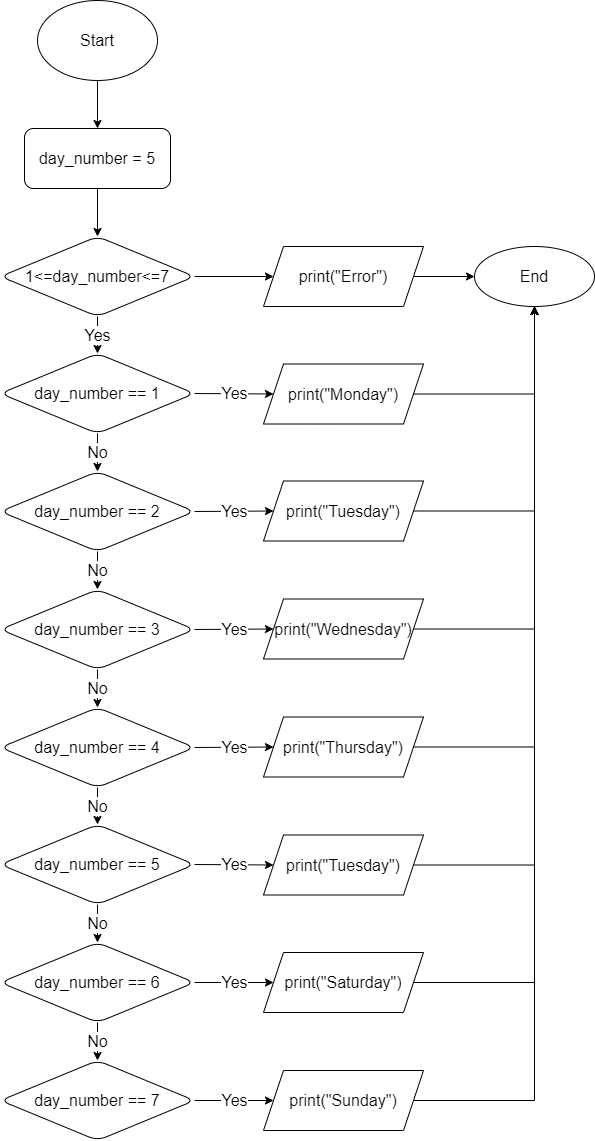

The diagram above was exported from draw.io. Its source (the exported page's mxGraphModel, read from the mxfile embedded in the PNG):
<mxGraphModel dx="1381" dy="620" grid="0" gridSize="10" guides="1" tooltips="1" connect="1" arrows="1" fold="1" page="0" pageScale="1" pageWidth="827" pageHeight="1169" math="0" shadow="0">
  <root>
    <mxCell id="0" />
    <mxCell id="1" parent="0" />
    <mxCell id="2" value="" style="edgeStyle=none;html=1;fontSize=21;" edge="1" parent="1" source="3" target="5">
      <mxGeometry relative="1" as="geometry" />
    </mxCell>
    <mxCell id="3" value="Start" style="ellipse;whiteSpace=wrap;html=1;fontSize=16;" vertex="1" parent="1">
      <mxGeometry x="354" width="120" height="80" as="geometry" />
    </mxCell>
    <mxCell id="4" value="" style="edgeStyle=none;html=1;fontSize=16;" edge="1" parent="1" source="5" target="8">
      <mxGeometry relative="1" as="geometry" />
    </mxCell>
    <mxCell id="5" value="day_number = 5" style="rounded=1;whiteSpace=wrap;html=1;fontSize=16;" vertex="1" parent="1">
      <mxGeometry x="341" y="128" width="146" height="60" as="geometry" />
    </mxCell>
    <mxCell id="6" value="Yes" style="edgeStyle=none;html=1;fontSize=16;" edge="1" parent="1" source="8" target="11">
      <mxGeometry relative="1" as="geometry" />
    </mxCell>
    <mxCell id="7" style="edgeStyle=none;html=1;exitX=1;exitY=0.5;exitDx=0;exitDy=0;entryX=0;entryY=0.5;entryDx=0;entryDy=0;fontSize=16;" edge="1" parent="1" source="8" target="44">
      <mxGeometry relative="1" as="geometry" />
    </mxCell>
    <mxCell id="8" value="1&amp;lt;=day_number&amp;lt;=7" style="rhombus;whiteSpace=wrap;html=1;fontSize=16;rounded=1;" vertex="1" parent="1">
      <mxGeometry x="317" y="236" width="194" height="80" as="geometry" />
    </mxCell>
    <mxCell id="9" value="No" style="edgeStyle=none;html=1;fontSize=16;" edge="1" parent="1" source="11" target="14">
      <mxGeometry relative="1" as="geometry" />
    </mxCell>
    <mxCell id="10" value="Yes" style="edgeStyle=none;html=1;exitX=1;exitY=0.5;exitDx=0;exitDy=0;entryX=0;entryY=0.5;entryDx=0;entryDy=0;fontSize=16;" edge="1" parent="1" source="11" target="30">
      <mxGeometry relative="1" as="geometry" />
    </mxCell>
    <mxCell id="11" value="day_number == 1" style="rhombus;whiteSpace=wrap;html=1;fontSize=16;rounded=1;" vertex="1" parent="1">
      <mxGeometry x="317" y="353" width="194" height="80" as="geometry" />
    </mxCell>
    <mxCell id="12" value="No" style="edgeStyle=none;html=1;fontSize=16;" edge="1" parent="1" source="14" target="17">
      <mxGeometry relative="1" as="geometry" />
    </mxCell>
    <mxCell id="13" value="Yes" style="edgeStyle=none;html=1;exitX=1;exitY=0.5;exitDx=0;exitDy=0;entryX=0;entryY=0.5;entryDx=0;entryDy=0;fontSize=16;" edge="1" parent="1" source="14" target="32">
      <mxGeometry relative="1" as="geometry" />
    </mxCell>
    <mxCell id="14" value="day_number == 2" style="rhombus;whiteSpace=wrap;html=1;fontSize=16;rounded=1;" vertex="1" parent="1">
      <mxGeometry x="317" y="471" width="194" height="80" as="geometry" />
    </mxCell>
    <mxCell id="15" value="No" style="edgeStyle=none;html=1;fontSize=16;" edge="1" parent="1" source="17" target="20">
      <mxGeometry relative="1" as="geometry" />
    </mxCell>
    <mxCell id="16" value="Yes" style="edgeStyle=none;html=1;exitX=1;exitY=0.5;exitDx=0;exitDy=0;entryX=0;entryY=0.5;entryDx=0;entryDy=0;fontSize=16;" edge="1" parent="1" source="17" target="34">
      <mxGeometry relative="1" as="geometry" />
    </mxCell>
    <mxCell id="17" value="day_number == 3" style="rhombus;whiteSpace=wrap;html=1;fontSize=16;rounded=1;" vertex="1" parent="1">
      <mxGeometry x="317" y="589" width="194" height="80" as="geometry" />
    </mxCell>
    <mxCell id="18" value="No" style="edgeStyle=none;html=1;fontSize=16;" edge="1" parent="1" source="20" target="23">
      <mxGeometry relative="1" as="geometry" />
    </mxCell>
    <mxCell id="19" value="Yes" style="edgeStyle=none;html=1;exitX=1;exitY=0.5;exitDx=0;exitDy=0;entryX=0;entryY=0.5;entryDx=0;entryDy=0;fontSize=16;" edge="1" parent="1" source="20" target="36">
      <mxGeometry relative="1" as="geometry" />
    </mxCell>
    <mxCell id="20" value="day_number == 4" style="rhombus;whiteSpace=wrap;html=1;fontSize=16;rounded=1;" vertex="1" parent="1">
      <mxGeometry x="317" y="707" width="194" height="80" as="geometry" />
    </mxCell>
    <mxCell id="21" value="No" style="edgeStyle=none;html=1;fontSize=16;" edge="1" parent="1" source="23" target="26">
      <mxGeometry relative="1" as="geometry" />
    </mxCell>
    <mxCell id="22" value="Yes" style="edgeStyle=none;html=1;exitX=1;exitY=0.5;exitDx=0;exitDy=0;entryX=0;entryY=0.5;entryDx=0;entryDy=0;fontSize=16;" edge="1" parent="1" source="23" target="38">
      <mxGeometry relative="1" as="geometry" />
    </mxCell>
    <mxCell id="23" value="day_number == 5" style="rhombus;whiteSpace=wrap;html=1;fontSize=16;rounded=1;" vertex="1" parent="1">
      <mxGeometry x="317" y="824" width="194" height="80" as="geometry" />
    </mxCell>
    <mxCell id="24" value="No" style="edgeStyle=none;html=1;fontSize=16;" edge="1" parent="1" source="26" target="28">
      <mxGeometry relative="1" as="geometry" />
    </mxCell>
    <mxCell id="25" value="Yes" style="edgeStyle=none;html=1;exitX=1;exitY=0.5;exitDx=0;exitDy=0;entryX=0;entryY=0.5;entryDx=0;entryDy=0;fontSize=16;" edge="1" parent="1" source="26" target="40">
      <mxGeometry relative="1" as="geometry" />
    </mxCell>
    <mxCell id="26" value="day_number == 6" style="rhombus;whiteSpace=wrap;html=1;fontSize=16;rounded=1;" vertex="1" parent="1">
      <mxGeometry x="317" y="942" width="194" height="80" as="geometry" />
    </mxCell>
    <mxCell id="27" value="Yes" style="edgeStyle=none;html=1;exitX=1;exitY=0.5;exitDx=0;exitDy=0;entryX=0;entryY=0.5;entryDx=0;entryDy=0;fontSize=16;" edge="1" parent="1" source="28" target="42">
      <mxGeometry relative="1" as="geometry" />
    </mxCell>
    <mxCell id="28" value="day_number == 7" style="rhombus;whiteSpace=wrap;html=1;fontSize=16;rounded=1;" vertex="1" parent="1">
      <mxGeometry x="317" y="1060" width="194" height="80" as="geometry" />
    </mxCell>
    <mxCell id="29" style="edgeStyle=orthogonalEdgeStyle;html=1;exitX=1;exitY=0.5;exitDx=0;exitDy=0;entryX=0.5;entryY=1;entryDx=0;entryDy=0;fontSize=16;rounded=0;" edge="1" parent="1" source="30" target="45">
      <mxGeometry relative="1" as="geometry" />
    </mxCell>
    <mxCell id="30" value="print(&quot;Monday&quot;)" style="shape=parallelogram;perimeter=parallelogramPerimeter;whiteSpace=wrap;html=1;fixedSize=1;fontSize=16;" vertex="1" parent="1">
      <mxGeometry x="580" y="363.5" width="160" height="60" as="geometry" />
    </mxCell>
    <mxCell id="31" style="edgeStyle=orthogonalEdgeStyle;rounded=0;html=1;exitX=1;exitY=0.5;exitDx=0;exitDy=0;entryX=0.5;entryY=1;entryDx=0;entryDy=0;fontSize=16;" edge="1" parent="1" source="32" target="45">
      <mxGeometry relative="1" as="geometry" />
    </mxCell>
    <mxCell id="32" value="print(&quot;Tuesday&quot;)" style="shape=parallelogram;perimeter=parallelogramPerimeter;whiteSpace=wrap;html=1;fixedSize=1;fontSize=16;" vertex="1" parent="1">
      <mxGeometry x="580" y="480.5" width="160" height="60" as="geometry" />
    </mxCell>
    <mxCell id="33" style="edgeStyle=orthogonalEdgeStyle;rounded=0;html=1;exitX=1;exitY=0.5;exitDx=0;exitDy=0;entryX=0.5;entryY=1;entryDx=0;entryDy=0;fontSize=16;" edge="1" parent="1" source="34" target="45">
      <mxGeometry relative="1" as="geometry" />
    </mxCell>
    <mxCell id="34" value="print(&quot;Wednesday&quot;)" style="shape=parallelogram;perimeter=parallelogramPerimeter;whiteSpace=wrap;html=1;fixedSize=1;fontSize=16;" vertex="1" parent="1">
      <mxGeometry x="580" y="598.5" width="160" height="60" as="geometry" />
    </mxCell>
    <mxCell id="35" style="edgeStyle=orthogonalEdgeStyle;rounded=0;html=1;exitX=1;exitY=0.5;exitDx=0;exitDy=0;entryX=0.5;entryY=1;entryDx=0;entryDy=0;fontSize=16;" edge="1" parent="1" source="36" target="45">
      <mxGeometry relative="1" as="geometry" />
    </mxCell>
    <mxCell id="36" value="print(&quot;Thursday&quot;)" style="shape=parallelogram;perimeter=parallelogramPerimeter;whiteSpace=wrap;html=1;fixedSize=1;fontSize=16;" vertex="1" parent="1">
      <mxGeometry x="580" y="716.5" width="160" height="60" as="geometry" />
    </mxCell>
    <mxCell id="37" style="edgeStyle=orthogonalEdgeStyle;rounded=0;html=1;exitX=1;exitY=0.5;exitDx=0;exitDy=0;entryX=0.5;entryY=1;entryDx=0;entryDy=0;fontSize=16;" edge="1" parent="1" source="38" target="45">
      <mxGeometry relative="1" as="geometry" />
    </mxCell>
    <mxCell id="38" value="print(&quot;Tuesday&quot;)" style="shape=parallelogram;perimeter=parallelogramPerimeter;whiteSpace=wrap;html=1;fixedSize=1;fontSize=16;" vertex="1" parent="1">
      <mxGeometry x="580" y="834.5" width="160" height="60" as="geometry" />
    </mxCell>
    <mxCell id="39" style="edgeStyle=orthogonalEdgeStyle;rounded=0;html=1;exitX=1;exitY=0.5;exitDx=0;exitDy=0;entryX=0.5;entryY=1;entryDx=0;entryDy=0;fontSize=16;" edge="1" parent="1" source="40" target="45">
      <mxGeometry relative="1" as="geometry" />
    </mxCell>
    <mxCell id="40" value="print(&quot;Saturday&quot;)" style="shape=parallelogram;perimeter=parallelogramPerimeter;whiteSpace=wrap;html=1;fixedSize=1;fontSize=16;" vertex="1" parent="1">
      <mxGeometry x="580" y="952" width="160" height="60" as="geometry" />
    </mxCell>
    <mxCell id="41" style="edgeStyle=orthogonalEdgeStyle;rounded=0;html=1;exitX=1;exitY=0.5;exitDx=0;exitDy=0;entryX=0.5;entryY=1;entryDx=0;entryDy=0;fontSize=16;" edge="1" parent="1" source="42" target="45">
      <mxGeometry relative="1" as="geometry" />
    </mxCell>
    <mxCell id="42" value="print(&quot;Sunday&quot;)" style="shape=parallelogram;perimeter=parallelogramPerimeter;whiteSpace=wrap;html=1;fixedSize=1;fontSize=16;" vertex="1" parent="1">
      <mxGeometry x="580" y="1070" width="160" height="60" as="geometry" />
    </mxCell>
    <mxCell id="43" value="" style="edgeStyle=none;html=1;fontSize=16;" edge="1" parent="1" source="44" target="45">
      <mxGeometry relative="1" as="geometry" />
    </mxCell>
    <mxCell id="44" value="print(&quot;Error&quot;)" style="shape=parallelogram;perimeter=parallelogramPerimeter;whiteSpace=wrap;html=1;fixedSize=1;fontSize=16;" vertex="1" parent="1">
      <mxGeometry x="580" y="246" width="160" height="60" as="geometry" />
    </mxCell>
    <mxCell id="45" value="End" style="ellipse;whiteSpace=wrap;html=1;fontSize=16;" vertex="1" parent="1">
      <mxGeometry x="791" y="246" width="120" height="60" as="geometry" />
    </mxCell>
  </root>
</mxGraphModel>